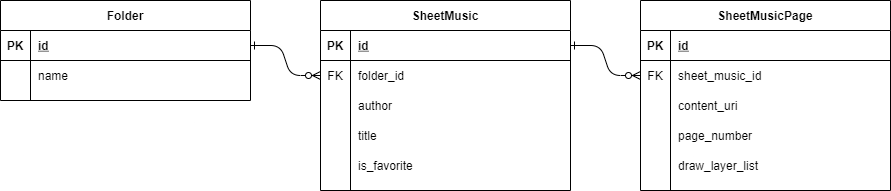

The diagram above was exported from draw.io. Its source (the exported page's mxGraphModel, read from the mxfile embedded in the PNG):
<mxGraphModel dx="771" dy="1142" grid="1" gridSize="10" guides="1" tooltips="1" connect="1" arrows="1" fold="1" page="1" pageScale="1" pageWidth="850" pageHeight="1100" math="0" shadow="0" extFonts="Permanent Marker^https://fonts.googleapis.com/css?family=Permanent+Marker">
  <root>
    <mxCell id="0" />
    <mxCell id="1" parent="0" />
    <mxCell id="C-vyLk0tnHw3VtMMgP7b-1" value="" style="edgeStyle=entityRelationEdgeStyle;endArrow=ERzeroToMany;startArrow=ERone;endFill=1;startFill=0;" parent="1" source="C-vyLk0tnHw3VtMMgP7b-24" target="C-vyLk0tnHw3VtMMgP7b-6" edge="1">
      <mxGeometry width="100" height="100" relative="1" as="geometry">
        <mxPoint x="340" y="720" as="sourcePoint" />
        <mxPoint x="440" y="620" as="targetPoint" />
      </mxGeometry>
    </mxCell>
    <mxCell id="C-vyLk0tnHw3VtMMgP7b-12" value="" style="edgeStyle=entityRelationEdgeStyle;endArrow=ERzeroToMany;startArrow=ERone;endFill=1;startFill=0;" parent="1" source="C-vyLk0tnHw3VtMMgP7b-3" target="C-vyLk0tnHw3VtMMgP7b-17" edge="1">
      <mxGeometry width="100" height="100" relative="1" as="geometry">
        <mxPoint x="400" y="180" as="sourcePoint" />
        <mxPoint x="460" y="205" as="targetPoint" />
      </mxGeometry>
    </mxCell>
    <mxCell id="C-vyLk0tnHw3VtMMgP7b-2" value="SheetMusic" style="shape=table;startSize=30;container=1;collapsible=1;childLayout=tableLayout;fixedRows=1;rowLines=0;fontStyle=1;align=center;resizeLast=1;" parent="1" vertex="1">
      <mxGeometry x="350" y="230" width="250" height="190" as="geometry" />
    </mxCell>
    <mxCell id="C-vyLk0tnHw3VtMMgP7b-3" value="" style="shape=partialRectangle;collapsible=0;dropTarget=0;pointerEvents=0;fillColor=none;points=[[0,0.5],[1,0.5]];portConstraint=eastwest;top=0;left=0;right=0;bottom=1;" parent="C-vyLk0tnHw3VtMMgP7b-2" vertex="1">
      <mxGeometry y="30" width="250" height="30" as="geometry" />
    </mxCell>
    <mxCell id="C-vyLk0tnHw3VtMMgP7b-4" value="PK" style="shape=partialRectangle;overflow=hidden;connectable=0;fillColor=none;top=0;left=0;bottom=0;right=0;fontStyle=1;" parent="C-vyLk0tnHw3VtMMgP7b-3" vertex="1">
      <mxGeometry width="30" height="30" as="geometry" />
    </mxCell>
    <mxCell id="C-vyLk0tnHw3VtMMgP7b-5" value="id" style="shape=partialRectangle;overflow=hidden;connectable=0;fillColor=none;top=0;left=0;bottom=0;right=0;align=left;spacingLeft=6;fontStyle=5;" parent="C-vyLk0tnHw3VtMMgP7b-3" vertex="1">
      <mxGeometry x="30" width="220" height="30" as="geometry" />
    </mxCell>
    <mxCell id="C-vyLk0tnHw3VtMMgP7b-6" value="" style="shape=partialRectangle;collapsible=0;dropTarget=0;pointerEvents=0;fillColor=none;points=[[0,0.5],[1,0.5]];portConstraint=eastwest;top=0;left=0;right=0;bottom=0;" parent="C-vyLk0tnHw3VtMMgP7b-2" vertex="1">
      <mxGeometry y="60" width="250" height="30" as="geometry" />
    </mxCell>
    <mxCell id="C-vyLk0tnHw3VtMMgP7b-7" value="FK" style="shape=partialRectangle;overflow=hidden;connectable=0;fillColor=none;top=0;left=0;bottom=0;right=0;" parent="C-vyLk0tnHw3VtMMgP7b-6" vertex="1">
      <mxGeometry width="30" height="30" as="geometry" />
    </mxCell>
    <mxCell id="C-vyLk0tnHw3VtMMgP7b-8" value="folder_id" style="shape=partialRectangle;overflow=hidden;connectable=0;fillColor=none;top=0;left=0;bottom=0;right=0;align=left;spacingLeft=6;" parent="C-vyLk0tnHw3VtMMgP7b-6" vertex="1">
      <mxGeometry x="30" width="220" height="30" as="geometry" />
    </mxCell>
    <mxCell id="Tg6efhq3k33OSEdWfgY3-7" value="" style="shape=partialRectangle;collapsible=0;dropTarget=0;pointerEvents=0;fillColor=none;points=[[0,0.5],[1,0.5]];portConstraint=eastwest;top=0;left=0;right=0;bottom=0;" parent="C-vyLk0tnHw3VtMMgP7b-2" vertex="1">
      <mxGeometry y="90" width="250" height="30" as="geometry" />
    </mxCell>
    <mxCell id="Tg6efhq3k33OSEdWfgY3-8" value="" style="shape=partialRectangle;overflow=hidden;connectable=0;fillColor=none;top=0;left=0;bottom=0;right=0;" parent="Tg6efhq3k33OSEdWfgY3-7" vertex="1">
      <mxGeometry width="30" height="30" as="geometry" />
    </mxCell>
    <mxCell id="Tg6efhq3k33OSEdWfgY3-9" value="author" style="shape=partialRectangle;overflow=hidden;connectable=0;fillColor=none;top=0;left=0;bottom=0;right=0;align=left;spacingLeft=6;" parent="Tg6efhq3k33OSEdWfgY3-7" vertex="1">
      <mxGeometry x="30" width="220" height="30" as="geometry" />
    </mxCell>
    <mxCell id="Tg6efhq3k33OSEdWfgY3-10" value="" style="shape=partialRectangle;collapsible=0;dropTarget=0;pointerEvents=0;fillColor=none;points=[[0,0.5],[1,0.5]];portConstraint=eastwest;top=0;left=0;right=0;bottom=0;" parent="C-vyLk0tnHw3VtMMgP7b-2" vertex="1">
      <mxGeometry y="120" width="250" height="30" as="geometry" />
    </mxCell>
    <mxCell id="Tg6efhq3k33OSEdWfgY3-11" value="" style="shape=partialRectangle;overflow=hidden;connectable=0;fillColor=none;top=0;left=0;bottom=0;right=0;" parent="Tg6efhq3k33OSEdWfgY3-10" vertex="1">
      <mxGeometry width="30" height="30" as="geometry" />
    </mxCell>
    <mxCell id="Tg6efhq3k33OSEdWfgY3-12" value="title" style="shape=partialRectangle;overflow=hidden;connectable=0;fillColor=none;top=0;left=0;bottom=0;right=0;align=left;spacingLeft=6;" parent="Tg6efhq3k33OSEdWfgY3-10" vertex="1">
      <mxGeometry x="30" width="220" height="30" as="geometry" />
    </mxCell>
    <mxCell id="C-vyLk0tnHw3VtMMgP7b-9" value="" style="shape=partialRectangle;collapsible=0;dropTarget=0;pointerEvents=0;fillColor=none;points=[[0,0.5],[1,0.5]];portConstraint=eastwest;top=0;left=0;right=0;bottom=0;" parent="C-vyLk0tnHw3VtMMgP7b-2" vertex="1">
      <mxGeometry y="150" width="250" height="30" as="geometry" />
    </mxCell>
    <mxCell id="C-vyLk0tnHw3VtMMgP7b-10" value="" style="shape=partialRectangle;overflow=hidden;connectable=0;fillColor=none;top=0;left=0;bottom=0;right=0;" parent="C-vyLk0tnHw3VtMMgP7b-9" vertex="1">
      <mxGeometry width="30" height="30" as="geometry" />
    </mxCell>
    <mxCell id="C-vyLk0tnHw3VtMMgP7b-11" value="is_favorite" style="shape=partialRectangle;overflow=hidden;connectable=0;fillColor=none;top=0;left=0;bottom=0;right=0;align=left;spacingLeft=6;" parent="C-vyLk0tnHw3VtMMgP7b-9" vertex="1">
      <mxGeometry x="30" width="220" height="30" as="geometry" />
    </mxCell>
    <mxCell id="C-vyLk0tnHw3VtMMgP7b-13" value="SheetMusicPage" style="shape=table;startSize=30;container=1;collapsible=1;childLayout=tableLayout;fixedRows=1;rowLines=0;fontStyle=1;align=center;resizeLast=1;" parent="1" vertex="1">
      <mxGeometry x="670" y="230" width="250" height="190" as="geometry" />
    </mxCell>
    <mxCell id="C-vyLk0tnHw3VtMMgP7b-14" value="" style="shape=partialRectangle;collapsible=0;dropTarget=0;pointerEvents=0;fillColor=none;points=[[0,0.5],[1,0.5]];portConstraint=eastwest;top=0;left=0;right=0;bottom=1;" parent="C-vyLk0tnHw3VtMMgP7b-13" vertex="1">
      <mxGeometry y="30" width="250" height="30" as="geometry" />
    </mxCell>
    <mxCell id="C-vyLk0tnHw3VtMMgP7b-15" value="PK" style="shape=partialRectangle;overflow=hidden;connectable=0;fillColor=none;top=0;left=0;bottom=0;right=0;fontStyle=1;" parent="C-vyLk0tnHw3VtMMgP7b-14" vertex="1">
      <mxGeometry width="30" height="30" as="geometry" />
    </mxCell>
    <mxCell id="C-vyLk0tnHw3VtMMgP7b-16" value="id" style="shape=partialRectangle;overflow=hidden;connectable=0;fillColor=none;top=0;left=0;bottom=0;right=0;align=left;spacingLeft=6;fontStyle=5;" parent="C-vyLk0tnHw3VtMMgP7b-14" vertex="1">
      <mxGeometry x="30" width="220" height="30" as="geometry" />
    </mxCell>
    <mxCell id="C-vyLk0tnHw3VtMMgP7b-17" value="" style="shape=partialRectangle;collapsible=0;dropTarget=0;pointerEvents=0;fillColor=none;points=[[0,0.5],[1,0.5]];portConstraint=eastwest;top=0;left=0;right=0;bottom=0;" parent="C-vyLk0tnHw3VtMMgP7b-13" vertex="1">
      <mxGeometry y="60" width="250" height="30" as="geometry" />
    </mxCell>
    <mxCell id="C-vyLk0tnHw3VtMMgP7b-18" value="FK" style="shape=partialRectangle;overflow=hidden;connectable=0;fillColor=none;top=0;left=0;bottom=0;right=0;" parent="C-vyLk0tnHw3VtMMgP7b-17" vertex="1">
      <mxGeometry width="30" height="30" as="geometry" />
    </mxCell>
    <mxCell id="C-vyLk0tnHw3VtMMgP7b-19" value="sheet_music_id" style="shape=partialRectangle;overflow=hidden;connectable=0;fillColor=none;top=0;left=0;bottom=0;right=0;align=left;spacingLeft=6;" parent="C-vyLk0tnHw3VtMMgP7b-17" vertex="1">
      <mxGeometry x="30" width="220" height="30" as="geometry" />
    </mxCell>
    <mxCell id="Tg6efhq3k33OSEdWfgY3-16" value="" style="shape=partialRectangle;collapsible=0;dropTarget=0;pointerEvents=0;fillColor=none;points=[[0,0.5],[1,0.5]];portConstraint=eastwest;top=0;left=0;right=0;bottom=0;" parent="C-vyLk0tnHw3VtMMgP7b-13" vertex="1">
      <mxGeometry y="90" width="250" height="30" as="geometry" />
    </mxCell>
    <mxCell id="Tg6efhq3k33OSEdWfgY3-17" value="" style="shape=partialRectangle;overflow=hidden;connectable=0;fillColor=none;top=0;left=0;bottom=0;right=0;" parent="Tg6efhq3k33OSEdWfgY3-16" vertex="1">
      <mxGeometry width="30" height="30" as="geometry" />
    </mxCell>
    <mxCell id="Tg6efhq3k33OSEdWfgY3-18" value="content_uri" style="shape=partialRectangle;overflow=hidden;connectable=0;fillColor=none;top=0;left=0;bottom=0;right=0;align=left;spacingLeft=6;" parent="Tg6efhq3k33OSEdWfgY3-16" vertex="1">
      <mxGeometry x="30" width="220" height="30" as="geometry" />
    </mxCell>
    <mxCell id="Tg6efhq3k33OSEdWfgY3-19" value="" style="shape=partialRectangle;collapsible=0;dropTarget=0;pointerEvents=0;fillColor=none;points=[[0,0.5],[1,0.5]];portConstraint=eastwest;top=0;left=0;right=0;bottom=0;" parent="C-vyLk0tnHw3VtMMgP7b-13" vertex="1">
      <mxGeometry y="120" width="250" height="30" as="geometry" />
    </mxCell>
    <mxCell id="Tg6efhq3k33OSEdWfgY3-20" value="" style="shape=partialRectangle;overflow=hidden;connectable=0;fillColor=none;top=0;left=0;bottom=0;right=0;" parent="Tg6efhq3k33OSEdWfgY3-19" vertex="1">
      <mxGeometry width="30" height="30" as="geometry" />
    </mxCell>
    <mxCell id="Tg6efhq3k33OSEdWfgY3-21" value="page_number" style="shape=partialRectangle;overflow=hidden;connectable=0;fillColor=none;top=0;left=0;bottom=0;right=0;align=left;spacingLeft=6;" parent="Tg6efhq3k33OSEdWfgY3-19" vertex="1">
      <mxGeometry x="30" width="220" height="30" as="geometry" />
    </mxCell>
    <mxCell id="C-vyLk0tnHw3VtMMgP7b-20" value="" style="shape=partialRectangle;collapsible=0;dropTarget=0;pointerEvents=0;fillColor=none;points=[[0,0.5],[1,0.5]];portConstraint=eastwest;top=0;left=0;right=0;bottom=0;" parent="C-vyLk0tnHw3VtMMgP7b-13" vertex="1">
      <mxGeometry y="150" width="250" height="30" as="geometry" />
    </mxCell>
    <mxCell id="C-vyLk0tnHw3VtMMgP7b-21" value="" style="shape=partialRectangle;overflow=hidden;connectable=0;fillColor=none;top=0;left=0;bottom=0;right=0;" parent="C-vyLk0tnHw3VtMMgP7b-20" vertex="1">
      <mxGeometry width="30" height="30" as="geometry" />
    </mxCell>
    <mxCell id="C-vyLk0tnHw3VtMMgP7b-22" value="draw_layer_list" style="shape=partialRectangle;overflow=hidden;connectable=0;fillColor=none;top=0;left=0;bottom=0;right=0;align=left;spacingLeft=6;" parent="C-vyLk0tnHw3VtMMgP7b-20" vertex="1">
      <mxGeometry x="30" width="220" height="30" as="geometry" />
    </mxCell>
    <mxCell id="C-vyLk0tnHw3VtMMgP7b-23" value="Folder" style="shape=table;startSize=30;container=1;collapsible=1;childLayout=tableLayout;fixedRows=1;rowLines=0;fontStyle=1;align=center;resizeLast=1;" parent="1" vertex="1">
      <mxGeometry x="30" y="230" width="250" height="100" as="geometry" />
    </mxCell>
    <mxCell id="C-vyLk0tnHw3VtMMgP7b-24" value="" style="shape=partialRectangle;collapsible=0;dropTarget=0;pointerEvents=0;fillColor=none;points=[[0,0.5],[1,0.5]];portConstraint=eastwest;top=0;left=0;right=0;bottom=1;" parent="C-vyLk0tnHw3VtMMgP7b-23" vertex="1">
      <mxGeometry y="30" width="250" height="30" as="geometry" />
    </mxCell>
    <mxCell id="C-vyLk0tnHw3VtMMgP7b-25" value="PK" style="shape=partialRectangle;overflow=hidden;connectable=0;fillColor=none;top=0;left=0;bottom=0;right=0;fontStyle=1;" parent="C-vyLk0tnHw3VtMMgP7b-24" vertex="1">
      <mxGeometry width="30" height="30" as="geometry" />
    </mxCell>
    <mxCell id="C-vyLk0tnHw3VtMMgP7b-26" value="id" style="shape=partialRectangle;overflow=hidden;connectable=0;fillColor=none;top=0;left=0;bottom=0;right=0;align=left;spacingLeft=6;fontStyle=5;" parent="C-vyLk0tnHw3VtMMgP7b-24" vertex="1">
      <mxGeometry x="30" width="220" height="30" as="geometry" />
    </mxCell>
    <mxCell id="C-vyLk0tnHw3VtMMgP7b-27" value="" style="shape=partialRectangle;collapsible=0;dropTarget=0;pointerEvents=0;fillColor=none;points=[[0,0.5],[1,0.5]];portConstraint=eastwest;top=0;left=0;right=0;bottom=0;" parent="C-vyLk0tnHw3VtMMgP7b-23" vertex="1">
      <mxGeometry y="60" width="250" height="30" as="geometry" />
    </mxCell>
    <mxCell id="C-vyLk0tnHw3VtMMgP7b-28" value="" style="shape=partialRectangle;overflow=hidden;connectable=0;fillColor=none;top=0;left=0;bottom=0;right=0;" parent="C-vyLk0tnHw3VtMMgP7b-27" vertex="1">
      <mxGeometry width="30" height="30" as="geometry" />
    </mxCell>
    <mxCell id="C-vyLk0tnHw3VtMMgP7b-29" value="name" style="shape=partialRectangle;overflow=hidden;connectable=0;fillColor=none;top=0;left=0;bottom=0;right=0;align=left;spacingLeft=6;" parent="C-vyLk0tnHw3VtMMgP7b-27" vertex="1">
      <mxGeometry x="30" width="220" height="30" as="geometry" />
    </mxCell>
  </root>
</mxGraphModel>